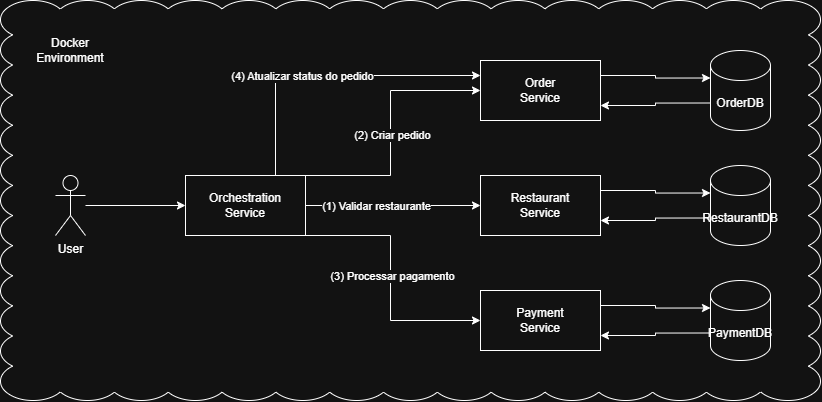

The diagram above was exported from draw.io. Its source (the exported page's mxGraphModel, read from the mxfile embedded in the PNG):
<mxGraphModel dx="1774" dy="1689" grid="1" gridSize="10" guides="1" tooltips="1" connect="1" arrows="1" fold="1" page="1" pageScale="1" pageWidth="827" pageHeight="1169" math="0" shadow="0">
  <root>
    <mxCell id="0" />
    <mxCell id="1" parent="0" />
    <mxCell id="itWhe6SzSzVNla4LjJTC-12" parent="1" style="whiteSpace=wrap;html=1;shape=mxgraph.basic.cloud_rect;container=0;" value="" vertex="1">
      <mxGeometry height="400" width="820" x="-110" y="-70" as="geometry" />
    </mxCell>
    <mxCell id="itWhe6SzSzVNla4LjJTC-13" edge="1" parent="1" source="itWhe6SzSzVNla4LjJTC-14" style="edgeStyle=orthogonalEdgeStyle;rounded=0;orthogonalLoop=1;jettySize=auto;html=1;" target="itWhe6SzSzVNla4LjJTC-18">
      <mxGeometry relative="1" as="geometry" />
    </mxCell>
    <mxCell id="itWhe6SzSzVNla4LjJTC-14" parent="1" style="shape=umlActor;verticalLabelPosition=bottom;verticalAlign=top;html=1;outlineConnect=0;container=0;" value="User" vertex="1">
      <mxGeometry height="60" width="30" x="-55" y="105" as="geometry" />
    </mxCell>
    <mxCell id="itWhe6SzSzVNla4LjJTC-15" edge="1" parent="1" source="itWhe6SzSzVNla4LjJTC-18" style="edgeStyle=orthogonalEdgeStyle;rounded=0;orthogonalLoop=1;jettySize=auto;html=1;entryX=0;entryY=0.5;entryDx=0;entryDy=0;" target="itWhe6SzSzVNla4LjJTC-19">
      <mxGeometry relative="1" as="geometry" />
    </mxCell>
    <mxCell id="itWhe6SzSzVNla4LjJTC-24" connectable="0" parent="itWhe6SzSzVNla4LjJTC-15" style="edgeLabel;html=1;align=center;verticalAlign=middle;resizable=0;points=[];container=0;" value="(1) Validar restaurante" vertex="1">
      <mxGeometry relative="1" x="-0.2045" as="geometry">
        <mxPoint as="offset" />
      </mxGeometry>
    </mxCell>
    <mxCell id="itWhe6SzSzVNla4LjJTC-16" edge="1" parent="1" source="itWhe6SzSzVNla4LjJTC-18" style="edgeStyle=orthogonalEdgeStyle;rounded=0;orthogonalLoop=1;jettySize=auto;html=1;exitX=1;exitY=0;exitDx=0;exitDy=0;entryX=0;entryY=0.5;entryDx=0;entryDy=0;" target="itWhe6SzSzVNla4LjJTC-20">
      <mxGeometry relative="1" as="geometry">
        <Array as="points">
          <mxPoint x="280" y="105" />
          <mxPoint x="280" y="20" />
        </Array>
      </mxGeometry>
    </mxCell>
    <mxCell id="itWhe6SzSzVNla4LjJTC-25" connectable="0" parent="itWhe6SzSzVNla4LjJTC-16" style="edgeLabel;html=1;align=center;verticalAlign=middle;resizable=0;points=[];container=0;" value="(2) Criar pedido" vertex="1">
      <mxGeometry relative="1" x="-0.0313" y="-1" as="geometry">
        <mxPoint as="offset" />
      </mxGeometry>
    </mxCell>
    <mxCell id="itWhe6SzSzVNla4LjJTC-17" edge="1" parent="1" source="itWhe6SzSzVNla4LjJTC-18" style="edgeStyle=orthogonalEdgeStyle;rounded=0;orthogonalLoop=1;jettySize=auto;html=1;exitX=1;exitY=1;exitDx=0;exitDy=0;entryX=0;entryY=0.5;entryDx=0;entryDy=0;" target="itWhe6SzSzVNla4LjJTC-21">
      <mxGeometry relative="1" as="geometry">
        <Array as="points">
          <mxPoint x="280" y="165" />
          <mxPoint x="280" y="250" />
        </Array>
      </mxGeometry>
    </mxCell>
    <mxCell id="itWhe6SzSzVNla4LjJTC-27" connectable="0" parent="itWhe6SzSzVNla4LjJTC-17" style="edgeLabel;html=1;align=center;verticalAlign=middle;resizable=0;points=[];container=0;" value="(3) Processar pagamento" vertex="1">
      <mxGeometry relative="1" x="-0.0301" y="1" as="geometry">
        <mxPoint as="offset" />
      </mxGeometry>
    </mxCell>
    <mxCell id="itWhe6SzSzVNla4LjJTC-30" edge="1" parent="1" source="itWhe6SzSzVNla4LjJTC-18" style="edgeStyle=orthogonalEdgeStyle;rounded=0;orthogonalLoop=1;jettySize=auto;html=1;exitX=0.75;exitY=0;exitDx=0;exitDy=0;entryX=0;entryY=0.25;entryDx=0;entryDy=0;" target="itWhe6SzSzVNla4LjJTC-20">
      <mxGeometry relative="1" as="geometry" />
    </mxCell>
    <mxCell id="itWhe6SzSzVNla4LjJTC-31" connectable="0" parent="itWhe6SzSzVNla4LjJTC-30" style="edgeLabel;html=1;align=center;verticalAlign=middle;resizable=0;points=[];" value="(4) Atualizar status do pedido" vertex="1">
      <mxGeometry relative="1" x="-0.1723" as="geometry">
        <mxPoint as="offset" />
      </mxGeometry>
    </mxCell>
    <mxCell id="itWhe6SzSzVNla4LjJTC-18" parent="1" style="rounded=0;whiteSpace=wrap;html=1;container=0;" value="Orchestration&lt;br&gt;Service" vertex="1">
      <mxGeometry height="60" width="120" x="75" y="105" as="geometry" />
    </mxCell>
    <mxCell id="itWhe6SzSzVNla4LjJTC-19" parent="1" style="rounded=0;whiteSpace=wrap;html=1;container=0;" value="Restaurant&lt;br&gt;Service" vertex="1">
      <mxGeometry height="60" width="120" x="370" y="105" as="geometry" />
    </mxCell>
    <mxCell id="itWhe6SzSzVNla4LjJTC-20" parent="1" style="rounded=0;whiteSpace=wrap;html=1;container=0;" value="Order&lt;br&gt;Service" vertex="1">
      <mxGeometry height="60" width="120" x="370" y="-10" as="geometry" />
    </mxCell>
    <mxCell id="itWhe6SzSzVNla4LjJTC-21" parent="1" style="rounded=0;whiteSpace=wrap;html=1;container=0;" value="Payment&lt;div&gt;Service&lt;/div&gt;" vertex="1">
      <mxGeometry height="60" width="120" x="370" y="220" as="geometry" />
    </mxCell>
    <mxCell id="itWhe6SzSzVNla4LjJTC-22" parent="1" style="text;html=1;whiteSpace=wrap;strokeColor=none;fillColor=none;align=center;verticalAlign=middle;rounded=0;container=0;" value="Docker&lt;div&gt;E&lt;span style=&quot;background-color: transparent; color: light-dark(rgb(0, 0, 0), rgb(255, 255, 255));&quot;&gt;nvironment&lt;/span&gt;&lt;/div&gt;" vertex="1">
      <mxGeometry height="30" width="60" x="-70" y="-35" as="geometry" />
    </mxCell>
    <mxCell id="jAa1IOyhwXLUJfefgHnh-6" edge="1" parent="1" source="jAa1IOyhwXLUJfefgHnh-1" style="edgeStyle=orthogonalEdgeStyle;rounded=0;orthogonalLoop=1;jettySize=auto;html=1;exitX=0;exitY=0;exitDx=0;exitDy=52.5;exitPerimeter=0;entryX=1;entryY=0.75;entryDx=0;entryDy=0;" target="itWhe6SzSzVNla4LjJTC-20">
      <mxGeometry relative="1" as="geometry" />
    </mxCell>
    <mxCell id="jAa1IOyhwXLUJfefgHnh-1" parent="1" style="shape=cylinder3;whiteSpace=wrap;html=1;boundedLbl=1;backgroundOutline=1;size=15;" value="OrderDB" vertex="1">
      <mxGeometry height="80" width="60" x="600" y="-20" as="geometry" />
    </mxCell>
    <mxCell id="jAa1IOyhwXLUJfefgHnh-8" edge="1" parent="1" source="jAa1IOyhwXLUJfefgHnh-2" style="edgeStyle=orthogonalEdgeStyle;rounded=0;orthogonalLoop=1;jettySize=auto;html=1;exitX=0;exitY=0;exitDx=0;exitDy=52.5;exitPerimeter=0;entryX=1;entryY=0.75;entryDx=0;entryDy=0;" target="itWhe6SzSzVNla4LjJTC-19">
      <mxGeometry relative="1" as="geometry" />
    </mxCell>
    <mxCell id="jAa1IOyhwXLUJfefgHnh-2" parent="1" style="shape=cylinder3;whiteSpace=wrap;html=1;boundedLbl=1;backgroundOutline=1;size=15;" value="RestaurantDB" vertex="1">
      <mxGeometry height="80" width="60" x="600" y="95" as="geometry" />
    </mxCell>
    <mxCell id="jAa1IOyhwXLUJfefgHnh-10" edge="1" parent="1" source="jAa1IOyhwXLUJfefgHnh-3" style="edgeStyle=orthogonalEdgeStyle;rounded=0;orthogonalLoop=1;jettySize=auto;html=1;exitX=0;exitY=0;exitDx=0;exitDy=52.5;exitPerimeter=0;entryX=1;entryY=0.75;entryDx=0;entryDy=0;" target="itWhe6SzSzVNla4LjJTC-21">
      <mxGeometry relative="1" as="geometry" />
    </mxCell>
    <mxCell id="jAa1IOyhwXLUJfefgHnh-3" parent="1" style="shape=cylinder3;whiteSpace=wrap;html=1;boundedLbl=1;backgroundOutline=1;size=15;" value="PaymentDB" vertex="1">
      <mxGeometry height="80" width="60" x="600" y="210" as="geometry" />
    </mxCell>
    <mxCell id="jAa1IOyhwXLUJfefgHnh-5" edge="1" parent="1" source="itWhe6SzSzVNla4LjJTC-20" style="edgeStyle=orthogonalEdgeStyle;rounded=0;orthogonalLoop=1;jettySize=auto;html=1;exitX=1;exitY=0.25;exitDx=0;exitDy=0;entryX=0;entryY=0;entryDx=0;entryDy=27.5;entryPerimeter=0;" target="jAa1IOyhwXLUJfefgHnh-1">
      <mxGeometry relative="1" as="geometry" />
    </mxCell>
    <mxCell id="jAa1IOyhwXLUJfefgHnh-7" edge="1" parent="1" source="itWhe6SzSzVNla4LjJTC-19" style="edgeStyle=orthogonalEdgeStyle;rounded=0;orthogonalLoop=1;jettySize=auto;html=1;exitX=1;exitY=0.25;exitDx=0;exitDy=0;entryX=0;entryY=0;entryDx=0;entryDy=27.5;entryPerimeter=0;" target="jAa1IOyhwXLUJfefgHnh-2">
      <mxGeometry relative="1" as="geometry" />
    </mxCell>
    <mxCell id="jAa1IOyhwXLUJfefgHnh-9" edge="1" parent="1" source="itWhe6SzSzVNla4LjJTC-21" style="edgeStyle=orthogonalEdgeStyle;rounded=0;orthogonalLoop=1;jettySize=auto;html=1;exitX=1;exitY=0.25;exitDx=0;exitDy=0;entryX=0;entryY=0;entryDx=0;entryDy=27.5;entryPerimeter=0;" target="jAa1IOyhwXLUJfefgHnh-3">
      <mxGeometry relative="1" as="geometry" />
    </mxCell>
  </root>
</mxGraphModel>